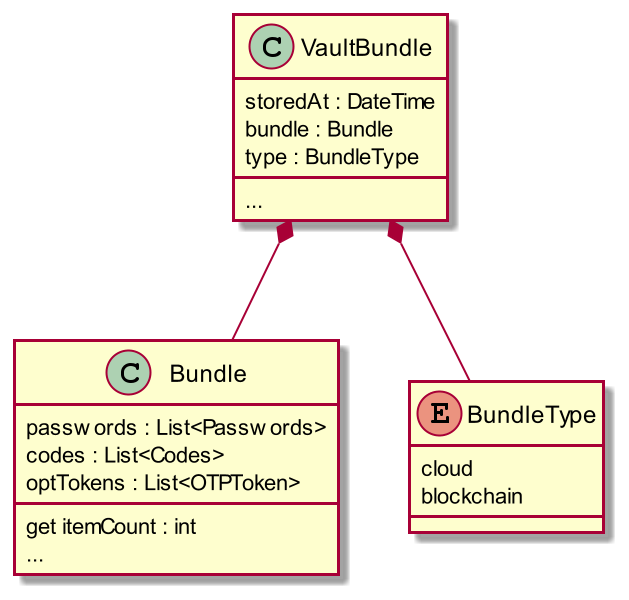

The diagram above was rendered by PlantUML. Its source (embedded in the PNG):
@startuml vault

scale 2

class Bundle {
    passwords : List<Passwords>
    codes : List<Codes>
    optTokens : List<OTPToken>
    {method}get itemCount : int
    {method}...
}

class VaultBundle {
    storedAt : DateTime
    bundle : Bundle
    type : BundleType
    {method}...
}

enum BundleType {
    cloud
    blockchain
}

VaultBundle *-- BundleType
VaultBundle *-- Bundle


@enduml